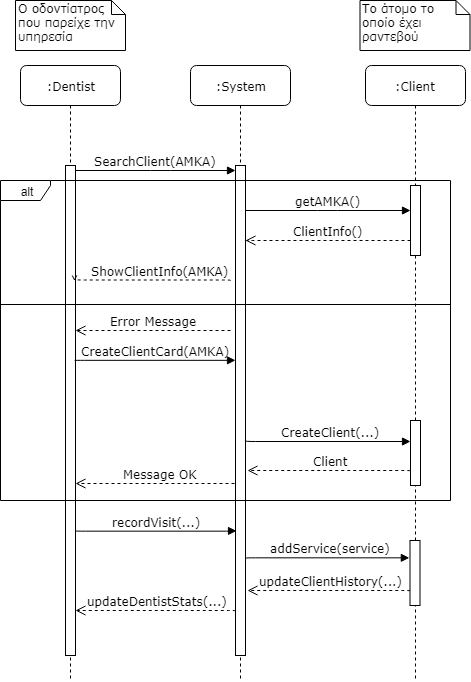

The diagram above was exported from draw.io. Its source (the exported page's mxGraphModel, read from the mxfile embedded in the PNG):
<mxGraphModel dx="1162" dy="596" grid="1" gridSize="10" guides="1" tooltips="1" connect="1" arrows="1" fold="1" page="1" pageScale="1" pageWidth="1100" pageHeight="850" background="#ffffff" math="0" shadow="0">
  <root>
    <mxCell id="0" />
    <mxCell id="1" parent="0" />
    <mxCell id="7baba1c4bc27f4b0-2" value=":System&lt;br&gt;" style="shape=umlLifeline;perimeter=lifelinePerimeter;whiteSpace=wrap;html=1;container=1;collapsible=0;recursiveResize=0;outlineConnect=0;rounded=1;shadow=0;comic=0;labelBackgroundColor=none;strokeColor=#000000;strokeWidth=1;fillColor=#FFFFFF;fontFamily=Verdana;fontSize=12;fontColor=#000000;align=center;" parent="1" vertex="1">
      <mxGeometry x="270" y="145" width="100" height="615" as="geometry" />
    </mxCell>
    <mxCell id="7baba1c4bc27f4b0-10" value="" style="html=1;points=[];perimeter=orthogonalPerimeter;rounded=0;shadow=0;comic=0;labelBackgroundColor=none;strokeColor=#000000;strokeWidth=1;fillColor=#FFFFFF;fontFamily=Verdana;fontSize=12;fontColor=#000000;align=center;" parent="7baba1c4bc27f4b0-2" vertex="1">
      <mxGeometry x="45" y="100" width="10" height="490" as="geometry" />
    </mxCell>
    <mxCell id="7baba1c4bc27f4b0-3" value=":Client" style="shape=umlLifeline;perimeter=lifelinePerimeter;whiteSpace=wrap;html=1;container=1;collapsible=0;recursiveResize=0;outlineConnect=0;rounded=1;shadow=0;comic=0;labelBackgroundColor=none;strokeColor=#000000;strokeWidth=1;fillColor=#FFFFFF;fontFamily=Verdana;fontSize=12;fontColor=#000000;align=center;" parent="1" vertex="1">
      <mxGeometry x="445" y="145" width="100" height="615" as="geometry" />
    </mxCell>
    <mxCell id="7baba1c4bc27f4b0-13" value="" style="html=1;points=[];perimeter=orthogonalPerimeter;rounded=0;shadow=0;comic=0;labelBackgroundColor=none;strokeColor=#000000;strokeWidth=1;fillColor=#FFFFFF;fontFamily=Verdana;fontSize=12;fontColor=#000000;align=center;" parent="7baba1c4bc27f4b0-3" vertex="1">
      <mxGeometry x="45" y="120" width="10" height="70" as="geometry" />
    </mxCell>
    <mxCell id="QbyltGTeBE8HerWHxoY1-12" value="" style="html=1;points=[];perimeter=orthogonalPerimeter;rounded=0;shadow=0;comic=0;labelBackgroundColor=none;strokeColor=#000000;strokeWidth=1;fillColor=#FFFFFF;fontFamily=Verdana;fontSize=12;fontColor=#000000;align=center;" vertex="1" parent="7baba1c4bc27f4b0-3">
      <mxGeometry x="45" y="355" width="10" height="65" as="geometry" />
    </mxCell>
    <mxCell id="QbyltGTeBE8HerWHxoY1-20" value="" style="html=1;points=[];perimeter=orthogonalPerimeter;rounded=0;shadow=0;comic=0;labelBackgroundColor=none;strokeColor=#000000;strokeWidth=1;fillColor=#FFFFFF;fontFamily=Verdana;fontSize=12;fontColor=#000000;align=center;" vertex="1" parent="7baba1c4bc27f4b0-3">
      <mxGeometry x="44.5" y="475" width="10" height="65" as="geometry" />
    </mxCell>
    <mxCell id="7baba1c4bc27f4b0-8" value=":Dentist&lt;br&gt;" style="shape=umlLifeline;perimeter=lifelinePerimeter;whiteSpace=wrap;html=1;container=1;collapsible=0;recursiveResize=0;outlineConnect=0;rounded=1;shadow=0;comic=0;labelBackgroundColor=none;strokeColor=#000000;strokeWidth=1;fillColor=#FFFFFF;fontFamily=Verdana;fontSize=12;fontColor=#000000;align=center;" parent="1" vertex="1">
      <mxGeometry x="100" y="145" width="100" height="615" as="geometry" />
    </mxCell>
    <mxCell id="7baba1c4bc27f4b0-9" value="" style="html=1;points=[];perimeter=orthogonalPerimeter;rounded=0;shadow=0;comic=0;labelBackgroundColor=none;strokeColor=#000000;strokeWidth=1;fillColor=#FFFFFF;fontFamily=Verdana;fontSize=12;fontColor=#000000;align=center;" parent="7baba1c4bc27f4b0-8" vertex="1">
      <mxGeometry x="45" y="100" width="10" height="490" as="geometry" />
    </mxCell>
    <mxCell id="7baba1c4bc27f4b0-30" value="Error Message" style="html=1;verticalAlign=bottom;endArrow=open;dashed=1;endSize=8;labelBackgroundColor=none;fontFamily=Verdana;fontSize=12;edgeStyle=elbowEdgeStyle;elbow=vertical;" parent="1" target="7baba1c4bc27f4b0-9" edge="1">
      <mxGeometry relative="1" as="geometry">
        <mxPoint x="800" y="691" as="targetPoint" />
        <Array as="points">
          <mxPoint x="230" y="410" />
          <mxPoint x="310" y="465" />
        </Array>
        <mxPoint x="310" y="410" as="sourcePoint" />
      </mxGeometry>
    </mxCell>
    <mxCell id="7baba1c4bc27f4b0-11" value="SearchClient(AMKA)" style="html=1;verticalAlign=bottom;endArrow=block;labelBackgroundColor=none;fontFamily=Verdana;fontSize=12;edgeStyle=elbowEdgeStyle;elbow=vertical;" parent="1" source="7baba1c4bc27f4b0-9" edge="1">
      <mxGeometry relative="1" as="geometry">
        <mxPoint x="220" y="255" as="sourcePoint" />
        <mxPoint x="315" y="250" as="targetPoint" />
        <Array as="points">
          <mxPoint x="240" y="250" />
        </Array>
      </mxGeometry>
    </mxCell>
    <mxCell id="7baba1c4bc27f4b0-14" value="getAMKA()" style="html=1;verticalAlign=bottom;endArrow=block;labelBackgroundColor=none;fontFamily=Verdana;fontSize=12;edgeStyle=elbowEdgeStyle;elbow=vertical;" parent="1" source="7baba1c4bc27f4b0-10" edge="1">
      <mxGeometry relative="1" as="geometry">
        <mxPoint x="370" y="265" as="sourcePoint" />
        <mxPoint x="490" y="290" as="targetPoint" />
        <Array as="points">
          <mxPoint x="407" y="290" />
        </Array>
      </mxGeometry>
    </mxCell>
    <mxCell id="7baba1c4bc27f4b0-42" value="Το άτομο το&lt;br&gt;οποίο έχει ραντεβού&lt;br&gt;" style="shape=note;whiteSpace=wrap;html=1;size=14;verticalAlign=top;align=left;spacingTop=-6;rounded=0;shadow=0;comic=0;labelBackgroundColor=none;strokeColor=#000000;strokeWidth=1;fillColor=#FFFFFF;fontFamily=Verdana;fontSize=12;fontColor=#000000;" parent="1" vertex="1">
      <mxGeometry x="439.5" y="80" width="110" height="50" as="geometry" />
    </mxCell>
    <mxCell id="QbyltGTeBE8HerWHxoY1-1" value="Ο οδοντίατρος&lt;br&gt;που παρείχε την&amp;nbsp;&lt;br&gt;υπηρεσία&amp;nbsp;&lt;br&gt;&lt;br&gt;" style="shape=note;whiteSpace=wrap;html=1;size=14;verticalAlign=top;align=left;spacingTop=-6;rounded=0;shadow=0;comic=0;labelBackgroundColor=none;strokeColor=#000000;strokeWidth=1;fillColor=#FFFFFF;fontFamily=Verdana;fontSize=12;fontColor=#000000;" vertex="1" parent="1">
      <mxGeometry x="95" y="80" width="110" height="50" as="geometry" />
    </mxCell>
    <mxCell id="QbyltGTeBE8HerWHxoY1-2" value="ClientInfo()" style="html=1;verticalAlign=bottom;endArrow=open;dashed=1;endSize=8;labelBackgroundColor=none;fontFamily=Verdana;fontSize=12;edgeStyle=elbowEdgeStyle;elbow=vertical;" edge="1" parent="1">
      <mxGeometry relative="1" as="geometry">
        <mxPoint x="325" y="319.9999999999999" as="targetPoint" />
        <Array as="points">
          <mxPoint x="400" y="320" />
          <mxPoint x="430" y="320" />
        </Array>
        <mxPoint x="490" y="320" as="sourcePoint" />
      </mxGeometry>
    </mxCell>
    <mxCell id="QbyltGTeBE8HerWHxoY1-4" value="ShowClientInfo(AMKA)" style="html=1;verticalAlign=bottom;endArrow=open;dashed=1;endSize=8;labelBackgroundColor=none;fontFamily=Verdana;fontSize=12;edgeStyle=elbowEdgeStyle;elbow=vertical;" edge="1" parent="1">
      <mxGeometry x="-0.1019" y="1" relative="1" as="geometry">
        <mxPoint x="154" y="360" as="targetPoint" />
        <Array as="points">
          <mxPoint x="255" y="359.5" />
          <mxPoint x="285" y="359.5" />
        </Array>
        <mxPoint x="310" y="360" as="sourcePoint" />
        <mxPoint y="-1" as="offset" />
      </mxGeometry>
    </mxCell>
    <mxCell id="QbyltGTeBE8HerWHxoY1-10" value="CreateClientCard(AMKA)" style="html=1;verticalAlign=bottom;endArrow=block;labelBackgroundColor=none;fontFamily=Verdana;fontSize=12;edgeStyle=elbowEdgeStyle;elbow=vertical;exitX=0.165;exitY=0.563;exitDx=0;exitDy=0;exitPerimeter=0;" edge="1" parent="1" target="7baba1c4bc27f4b0-10">
      <mxGeometry relative="1" as="geometry">
        <mxPoint x="154.11764705882365" y="439.82352941176464" as="sourcePoint" />
        <mxPoint x="310" y="480" as="targetPoint" />
        <Array as="points" />
      </mxGeometry>
    </mxCell>
    <mxCell id="QbyltGTeBE8HerWHxoY1-11" value="CreateClient(...)" style="html=1;verticalAlign=bottom;endArrow=block;labelBackgroundColor=none;fontFamily=Verdana;fontSize=12;edgeStyle=elbowEdgeStyle;elbow=vertical;exitX=1.14;exitY=0.532;exitDx=0;exitDy=0;exitPerimeter=0;" edge="1" parent="1">
      <mxGeometry x="0.0381" relative="1" as="geometry">
        <mxPoint x="324.8333333333335" y="519.8333333333335" as="sourcePoint" />
        <mxPoint x="490" y="521" as="targetPoint" />
        <Array as="points">
          <mxPoint x="368.5" y="521" />
        </Array>
        <mxPoint as="offset" />
      </mxGeometry>
    </mxCell>
    <mxCell id="QbyltGTeBE8HerWHxoY1-13" value="Client" style="html=1;verticalAlign=bottom;endArrow=open;dashed=1;endSize=8;labelBackgroundColor=none;fontFamily=Verdana;fontSize=12;edgeStyle=elbowEdgeStyle;elbow=vertical;" edge="1" parent="1">
      <mxGeometry x="-0.0194" relative="1" as="geometry">
        <mxPoint x="327" y="550" as="targetPoint" />
        <Array as="points">
          <mxPoint x="434.5" y="550" />
          <mxPoint x="464.5" y="550" />
        </Array>
        <mxPoint x="489.5" y="550.4999999999999" as="sourcePoint" />
        <mxPoint as="offset" />
      </mxGeometry>
    </mxCell>
    <mxCell id="QbyltGTeBE8HerWHxoY1-14" value="Message OK" style="html=1;verticalAlign=bottom;endArrow=open;dashed=1;endSize=8;labelBackgroundColor=none;fontFamily=Verdana;fontSize=12;edgeStyle=elbowEdgeStyle;elbow=vertical;" edge="1" parent="1">
      <mxGeometry x="-0.0692" relative="1" as="geometry">
        <mxPoint x="155" y="563" as="targetPoint" />
        <Array as="points">
          <mxPoint x="240" y="563" />
        </Array>
        <mxPoint x="314" y="563" as="sourcePoint" />
        <mxPoint as="offset" />
      </mxGeometry>
    </mxCell>
    <mxCell id="QbyltGTeBE8HerWHxoY1-17" value="" style="line;strokeWidth=1;fillColor=none;align=left;verticalAlign=middle;spacingTop=-1;spacingLeft=3;spacingRight=3;rotatable=0;labelPosition=right;points=[];portConstraint=eastwest;" vertex="1" parent="1">
      <mxGeometry x="80" y="380" width="450" height="8" as="geometry" />
    </mxCell>
    <mxCell id="QbyltGTeBE8HerWHxoY1-18" value="recordVisit(...)" style="html=1;verticalAlign=bottom;endArrow=block;labelBackgroundColor=none;fontFamily=Verdana;fontSize=12;edgeStyle=elbowEdgeStyle;elbow=vertical;exitX=0.165;exitY=0.563;exitDx=0;exitDy=0;exitPerimeter=0;" edge="1" parent="1">
      <mxGeometry relative="1" as="geometry">
        <mxPoint x="155.11764705882365" y="610.3235294117646" as="sourcePoint" />
        <mxPoint x="316" y="610.3965517241379" as="targetPoint" />
        <Array as="points" />
      </mxGeometry>
    </mxCell>
    <mxCell id="QbyltGTeBE8HerWHxoY1-19" value="addService(service)" style="html=1;verticalAlign=bottom;endArrow=block;labelBackgroundColor=none;fontFamily=Verdana;fontSize=12;edgeStyle=elbowEdgeStyle;elbow=vertical;exitX=0.165;exitY=0.563;exitDx=0;exitDy=0;exitPerimeter=0;entryX=-0.084;entryY=0.264;entryDx=0;entryDy=0;entryPerimeter=0;" edge="1" parent="1" target="QbyltGTeBE8HerWHxoY1-20">
      <mxGeometry x="0.0421" relative="1" as="geometry">
        <mxPoint x="325.11764705882365" y="637.8235294117646" as="sourcePoint" />
        <mxPoint x="486" y="637.8965517241379" as="targetPoint" />
        <Array as="points" />
        <mxPoint as="offset" />
      </mxGeometry>
    </mxCell>
    <mxCell id="QbyltGTeBE8HerWHxoY1-22" value="updateClientHistory(...)" style="html=1;verticalAlign=bottom;endArrow=open;dashed=1;endSize=8;labelBackgroundColor=none;fontFamily=Verdana;fontSize=12;edgeStyle=elbowEdgeStyle;elbow=vertical;" edge="1" parent="1">
      <mxGeometry x="-0.0194" relative="1" as="geometry">
        <mxPoint x="327" y="670" as="targetPoint" />
        <Array as="points">
          <mxPoint x="434.5" y="670" />
          <mxPoint x="464.5" y="670" />
        </Array>
        <mxPoint x="489.5" y="670.5" as="sourcePoint" />
        <mxPoint as="offset" />
      </mxGeometry>
    </mxCell>
    <mxCell id="QbyltGTeBE8HerWHxoY1-23" value="updateDentistStats(...)" style="html=1;verticalAlign=bottom;endArrow=open;dashed=1;endSize=8;labelBackgroundColor=none;fontFamily=Verdana;fontSize=12;edgeStyle=elbowEdgeStyle;elbow=vertical;" edge="1" parent="1">
      <mxGeometry x="-0.0194" relative="1" as="geometry">
        <mxPoint x="155" y="690" as="targetPoint" />
        <Array as="points">
          <mxPoint x="260" y="690" />
          <mxPoint x="290" y="690" />
        </Array>
        <mxPoint x="315" y="690.5" as="sourcePoint" />
        <mxPoint as="offset" />
      </mxGeometry>
    </mxCell>
    <mxCell id="QbyltGTeBE8HerWHxoY1-24" value="alt" style="shape=umlFrame;whiteSpace=wrap;html=1;width=50;height=20;" vertex="1" parent="1">
      <mxGeometry x="80" y="260" width="450" height="320" as="geometry" />
    </mxCell>
  </root>
</mxGraphModel>